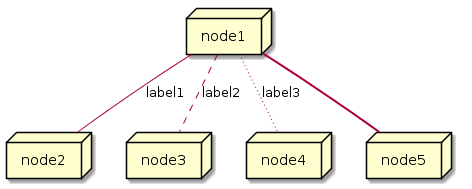

The diagram above was rendered by PlantUML. Its source (embedded in the PNG):
@startuml

node node1
node node2
node node3
node node4
node node5
node1 -- node2 : label1
node1 .. node3 : label2
node1 ~~ node4 : label3
node1 == node5


@enduml